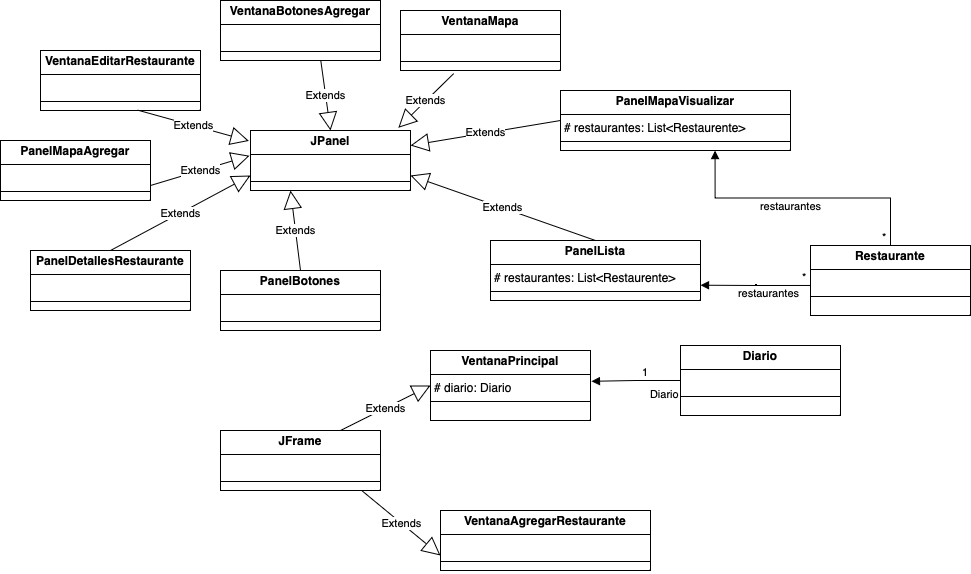

The diagram above was exported from draw.io. Its source (the exported page's mxGraphModel, read from the mxfile embedded in the PNG):
<mxGraphModel dx="1892" dy="1304" grid="1" gridSize="10" guides="1" tooltips="1" connect="1" arrows="1" fold="1" page="1" pageScale="1" pageWidth="850" pageHeight="1100" math="0" shadow="0">
  <root>
    <mxCell id="0" />
    <mxCell id="1" parent="0" />
    <mxCell id="3FNPxkLer3vMef6k4rzR-3" value="&lt;p style=&quot;margin:0px;margin-top:4px;text-align:center;&quot;&gt;&lt;b&gt;VentanaPrincipal&lt;/b&gt;&lt;/p&gt;&lt;hr size=&quot;1&quot; style=&quot;border-style:solid;&quot;&gt;&lt;p style=&quot;margin:0px;margin-left:4px;&quot;&gt;# diario: Diario&lt;/p&gt;&lt;hr size=&quot;1&quot; style=&quot;border-style:solid;&quot;&gt;&lt;p style=&quot;margin:0px;margin-left:4px;&quot;&gt;&lt;br&gt;&lt;/p&gt;" style="verticalAlign=top;align=left;overflow=fill;html=1;whiteSpace=wrap;" vertex="1" parent="1">
      <mxGeometry x="890" y="540" width="160" height="70" as="geometry" />
    </mxCell>
    <mxCell id="3FNPxkLer3vMef6k4rzR-4" value="&lt;p style=&quot;margin:0px;margin-top:4px;text-align:center;&quot;&gt;&lt;b&gt;PanelLista&lt;/b&gt;&lt;/p&gt;&lt;hr size=&quot;1&quot; style=&quot;border-style:solid;&quot;&gt;&lt;p style=&quot;margin:0px;margin-left:4px;&quot;&gt;# restaurantes: List&amp;lt;Restaurente&amp;gt;&lt;/p&gt;&lt;hr size=&quot;1&quot; style=&quot;border-style:solid;&quot;&gt;&lt;p style=&quot;margin:0px;margin-left:4px;&quot;&gt;&lt;br&gt;&lt;/p&gt;" style="verticalAlign=top;align=left;overflow=fill;html=1;whiteSpace=wrap;" vertex="1" parent="1">
      <mxGeometry x="950" y="430" width="210" height="60" as="geometry" />
    </mxCell>
    <mxCell id="3FNPxkLer3vMef6k4rzR-5" value="&lt;p style=&quot;margin:0px;margin-top:4px;text-align:center;&quot;&gt;&lt;b&gt;PanelDetallesRestaurante&lt;/b&gt;&lt;/p&gt;&lt;hr size=&quot;1&quot; style=&quot;border-style:solid;&quot;&gt;&lt;p style=&quot;margin:0px;margin-left:4px;&quot;&gt;&lt;br&gt;&lt;/p&gt;&lt;hr size=&quot;1&quot; style=&quot;border-style:solid;&quot;&gt;&lt;p style=&quot;margin:0px;margin-left:4px;&quot;&gt;&lt;br&gt;&lt;/p&gt;" style="verticalAlign=top;align=left;overflow=fill;html=1;whiteSpace=wrap;" vertex="1" parent="1">
      <mxGeometry x="490" y="440" width="160" height="60" as="geometry" />
    </mxCell>
    <mxCell id="3FNPxkLer3vMef6k4rzR-6" value="&lt;p style=&quot;margin:0px;margin-top:4px;text-align:center;&quot;&gt;&lt;b&gt;JPanel&lt;/b&gt;&lt;/p&gt;&lt;hr size=&quot;1&quot; style=&quot;border-style:solid;&quot;&gt;&lt;p style=&quot;margin:0px;margin-left:4px;&quot;&gt;&lt;br&gt;&lt;/p&gt;&lt;hr size=&quot;1&quot; style=&quot;border-style:solid;&quot;&gt;&lt;p style=&quot;margin:0px;margin-left:4px;&quot;&gt;&lt;br&gt;&lt;/p&gt;" style="verticalAlign=top;align=left;overflow=fill;html=1;whiteSpace=wrap;" vertex="1" parent="1">
      <mxGeometry x="710" y="320" width="160" height="60" as="geometry" />
    </mxCell>
    <mxCell id="3FNPxkLer3vMef6k4rzR-7" value="&lt;p style=&quot;margin:0px;margin-top:4px;text-align:center;&quot;&gt;&lt;b&gt;PanelBotones&lt;/b&gt;&lt;/p&gt;&lt;hr size=&quot;1&quot; style=&quot;border-style:solid;&quot;&gt;&lt;p style=&quot;margin:0px;margin-left:4px;&quot;&gt;&lt;br&gt;&lt;/p&gt;&lt;hr size=&quot;1&quot; style=&quot;border-style:solid;&quot;&gt;&lt;p style=&quot;margin:0px;margin-left:4px;&quot;&gt;&lt;br&gt;&lt;/p&gt;" style="verticalAlign=top;align=left;overflow=fill;html=1;whiteSpace=wrap;" vertex="1" parent="1">
      <mxGeometry x="680" y="460" width="160" height="60" as="geometry" />
    </mxCell>
    <mxCell id="3FNPxkLer3vMef6k4rzR-8" value="Extends" style="endArrow=block;endSize=16;endFill=0;html=1;rounded=0;exitX=0.5;exitY=0;exitDx=0;exitDy=0;entryX=0;entryY=0.75;entryDx=0;entryDy=0;" edge="1" parent="1" source="3FNPxkLer3vMef6k4rzR-5" target="3FNPxkLer3vMef6k4rzR-6">
      <mxGeometry width="160" relative="1" as="geometry">
        <mxPoint x="690" y="510" as="sourcePoint" />
        <mxPoint x="850" y="510" as="targetPoint" />
      </mxGeometry>
    </mxCell>
    <mxCell id="3FNPxkLer3vMef6k4rzR-9" value="Extends" style="endArrow=block;endSize=16;endFill=0;html=1;rounded=0;exitX=0.5;exitY=0;exitDx=0;exitDy=0;entryX=0.25;entryY=1;entryDx=0;entryDy=0;" edge="1" parent="1" source="3FNPxkLer3vMef6k4rzR-7" target="3FNPxkLer3vMef6k4rzR-6">
      <mxGeometry width="160" relative="1" as="geometry">
        <mxPoint x="690" y="510" as="sourcePoint" />
        <mxPoint x="850" y="510" as="targetPoint" />
      </mxGeometry>
    </mxCell>
    <mxCell id="3FNPxkLer3vMef6k4rzR-11" value="Extends" style="endArrow=block;endSize=16;endFill=0;html=1;rounded=0;entryX=1;entryY=0.75;entryDx=0;entryDy=0;exitX=0.5;exitY=0;exitDx=0;exitDy=0;" edge="1" parent="1" source="3FNPxkLer3vMef6k4rzR-4" target="3FNPxkLer3vMef6k4rzR-6">
      <mxGeometry x="0.0054" width="160" relative="1" as="geometry">
        <mxPoint x="690" y="510" as="sourcePoint" />
        <mxPoint x="850" y="510" as="targetPoint" />
        <mxPoint as="offset" />
      </mxGeometry>
    </mxCell>
    <mxCell id="3FNPxkLer3vMef6k4rzR-12" value="&lt;p style=&quot;margin:0px;margin-top:4px;text-align:center;&quot;&gt;&lt;b&gt;Diario&lt;/b&gt;&lt;/p&gt;&lt;hr size=&quot;1&quot; style=&quot;border-style:solid;&quot;&gt;&lt;p style=&quot;margin:0px;margin-left:4px;&quot;&gt;&lt;br&gt;&lt;/p&gt;&lt;hr size=&quot;1&quot; style=&quot;border-style:solid;&quot;&gt;&lt;p style=&quot;margin:0px;margin-left:4px;&quot;&gt;&lt;br&gt;&lt;/p&gt;" style="verticalAlign=top;align=left;overflow=fill;html=1;whiteSpace=wrap;" vertex="1" parent="1">
      <mxGeometry x="1140" y="535" width="160" height="70" as="geometry" />
    </mxCell>
    <mxCell id="3FNPxkLer3vMef6k4rzR-13" value="&lt;p style=&quot;margin:0px;margin-top:4px;text-align:center;&quot;&gt;&lt;b&gt;Restaurante&lt;/b&gt;&lt;/p&gt;&lt;hr size=&quot;1&quot; style=&quot;border-style:solid;&quot;&gt;&lt;p style=&quot;margin:0px;margin-left:4px;&quot;&gt;&lt;br&gt;&lt;/p&gt;&lt;hr size=&quot;1&quot; style=&quot;border-style:solid;&quot;&gt;&lt;p style=&quot;margin:0px;margin-left:4px;&quot;&gt;&lt;br&gt;&lt;/p&gt;" style="verticalAlign=top;align=left;overflow=fill;html=1;whiteSpace=wrap;" vertex="1" parent="1">
      <mxGeometry x="1270" y="435" width="160" height="70" as="geometry" />
    </mxCell>
    <mxCell id="3FNPxkLer3vMef6k4rzR-14" value="Diario" style="endArrow=block;endFill=1;html=1;edgeStyle=orthogonalEdgeStyle;align=left;verticalAlign=top;rounded=0;exitX=0;exitY=0.5;exitDx=0;exitDy=0;entryX=1.006;entryY=0.44;entryDx=0;entryDy=0;entryPerimeter=0;" edge="1" parent="1" source="3FNPxkLer3vMef6k4rzR-12" target="3FNPxkLer3vMef6k4rzR-3">
      <mxGeometry x="-0.2851" y="1" relative="1" as="geometry">
        <mxPoint x="1160" y="670" as="sourcePoint" />
        <mxPoint x="1320" y="670" as="targetPoint" />
        <mxPoint as="offset" />
      </mxGeometry>
    </mxCell>
    <mxCell id="3FNPxkLer3vMef6k4rzR-15" value="1" style="edgeLabel;resizable=0;html=1;align=left;verticalAlign=bottom;" connectable="0" vertex="1" parent="3FNPxkLer3vMef6k4rzR-14">
      <mxGeometry x="-1" relative="1" as="geometry">
        <mxPoint x="-40" as="offset" />
      </mxGeometry>
    </mxCell>
    <mxCell id="3FNPxkLer3vMef6k4rzR-16" value="restaurantes" style="endArrow=block;endFill=1;html=1;edgeStyle=orthogonalEdgeStyle;align=left;verticalAlign=top;rounded=0;entryX=1;entryY=0.75;entryDx=0;entryDy=0;exitX=0.001;exitY=0.571;exitDx=0;exitDy=0;exitPerimeter=0;" edge="1" parent="1" source="3FNPxkLer3vMef6k4rzR-13">
      <mxGeometry x="0.3333" y="-5" relative="1" as="geometry">
        <mxPoint x="1270" y="475" as="sourcePoint" />
        <mxPoint x="1160" y="474.71" as="targetPoint" />
        <mxPoint as="offset" />
      </mxGeometry>
    </mxCell>
    <mxCell id="3FNPxkLer3vMef6k4rzR-17" value="*" style="edgeLabel;resizable=0;html=1;align=left;verticalAlign=bottom;" connectable="0" vertex="1" parent="3FNPxkLer3vMef6k4rzR-16">
      <mxGeometry x="-1" relative="1" as="geometry">
        <mxPoint x="-10" as="offset" />
      </mxGeometry>
    </mxCell>
    <mxCell id="3FNPxkLer3vMef6k4rzR-19" value="&lt;p style=&quot;margin:0px;margin-top:4px;text-align:center;&quot;&gt;&lt;b&gt;PanelMapaVisualizar&lt;/b&gt;&lt;/p&gt;&lt;hr size=&quot;1&quot; style=&quot;border-style:solid;&quot;&gt;&lt;p style=&quot;margin:0px;margin-left:4px;&quot;&gt;# restaurantes: List&amp;lt;Restaurente&amp;gt;&lt;br&gt;&lt;/p&gt;&lt;hr size=&quot;1&quot; style=&quot;border-style:solid;&quot;&gt;&lt;p style=&quot;margin:0px;margin-left:4px;&quot;&gt;&lt;br&gt;&lt;/p&gt;" style="verticalAlign=top;align=left;overflow=fill;html=1;whiteSpace=wrap;" vertex="1" parent="1">
      <mxGeometry x="1020" y="280" width="230" height="60" as="geometry" />
    </mxCell>
    <mxCell id="3FNPxkLer3vMef6k4rzR-20" value="&lt;p style=&quot;margin:0px;margin-top:4px;text-align:center;&quot;&gt;&lt;b&gt;VentanaMapa&lt;/b&gt;&lt;/p&gt;&lt;hr size=&quot;1&quot; style=&quot;border-style:solid;&quot;&gt;&lt;p style=&quot;margin:0px;margin-left:4px;&quot;&gt;&lt;br&gt;&lt;/p&gt;&lt;hr size=&quot;1&quot; style=&quot;border-style:solid;&quot;&gt;&lt;p style=&quot;margin:0px;margin-left:4px;&quot;&gt;&lt;br&gt;&lt;/p&gt;" style="verticalAlign=top;align=left;overflow=fill;html=1;whiteSpace=wrap;" vertex="1" parent="1">
      <mxGeometry x="860" y="200" width="160" height="60" as="geometry" />
    </mxCell>
    <mxCell id="3FNPxkLer3vMef6k4rzR-21" value="restaurantes" style="endArrow=block;endFill=1;html=1;edgeStyle=orthogonalEdgeStyle;align=left;verticalAlign=top;rounded=0;entryX=0.672;entryY=1.001;entryDx=0;entryDy=0;exitX=0.5;exitY=0;exitDx=0;exitDy=0;entryPerimeter=0;" edge="1" parent="1" source="3FNPxkLer3vMef6k4rzR-13" target="3FNPxkLer3vMef6k4rzR-19">
      <mxGeometry x="0.3333" y="-5" relative="1" as="geometry">
        <mxPoint x="1320" y="470.29" as="sourcePoint" />
        <mxPoint x="1210" y="470" as="targetPoint" />
        <mxPoint as="offset" />
      </mxGeometry>
    </mxCell>
    <mxCell id="3FNPxkLer3vMef6k4rzR-22" value="*" style="edgeLabel;resizable=0;html=1;align=left;verticalAlign=bottom;" connectable="0" vertex="1" parent="3FNPxkLer3vMef6k4rzR-21">
      <mxGeometry x="-1" relative="1" as="geometry">
        <mxPoint x="-10" as="offset" />
      </mxGeometry>
    </mxCell>
    <mxCell id="3FNPxkLer3vMef6k4rzR-25" value="&lt;p style=&quot;margin:0px;margin-top:4px;text-align:center;&quot;&gt;&lt;b&gt;VentanaAgregarRestaurante&lt;/b&gt;&lt;/p&gt;&lt;hr size=&quot;1&quot; style=&quot;border-style:solid;&quot;&gt;&lt;p style=&quot;margin:0px;margin-left:4px;&quot;&gt;&lt;br&gt;&lt;/p&gt;&lt;hr size=&quot;1&quot; style=&quot;border-style:solid;&quot;&gt;&lt;p style=&quot;margin:0px;margin-left:4px;&quot;&gt;&lt;br&gt;&lt;/p&gt;" style="verticalAlign=top;align=left;overflow=fill;html=1;whiteSpace=wrap;" vertex="1" parent="1">
      <mxGeometry x="900" y="700" width="210" height="60" as="geometry" />
    </mxCell>
    <mxCell id="3FNPxkLer3vMef6k4rzR-27" value="&lt;p style=&quot;margin:0px;margin-top:4px;text-align:center;&quot;&gt;&lt;b&gt;PanelMapaAgregar&lt;/b&gt;&lt;/p&gt;&lt;hr size=&quot;1&quot; style=&quot;border-style:solid;&quot;&gt;&lt;p style=&quot;margin:0px;margin-left:4px;&quot;&gt;&lt;br&gt;&lt;/p&gt;&lt;hr size=&quot;1&quot; style=&quot;border-style:solid;&quot;&gt;&lt;p style=&quot;margin:0px;margin-left:4px;&quot;&gt;&lt;br&gt;&lt;/p&gt;" style="verticalAlign=top;align=left;overflow=fill;html=1;whiteSpace=wrap;" vertex="1" parent="1">
      <mxGeometry x="460" y="330" width="150" height="60" as="geometry" />
    </mxCell>
    <mxCell id="3FNPxkLer3vMef6k4rzR-28" value="&lt;p style=&quot;margin:0px;margin-top:4px;text-align:center;&quot;&gt;&lt;b&gt;VentanaEditarRestaurante&lt;/b&gt;&lt;/p&gt;&lt;hr size=&quot;1&quot; style=&quot;border-style:solid;&quot;&gt;&lt;p style=&quot;margin:0px;margin-left:4px;&quot;&gt;&lt;br&gt;&lt;/p&gt;&lt;hr size=&quot;1&quot; style=&quot;border-style:solid;&quot;&gt;&lt;p style=&quot;margin:0px;margin-left:4px;&quot;&gt;&lt;br&gt;&lt;/p&gt;" style="verticalAlign=top;align=left;overflow=fill;html=1;whiteSpace=wrap;" vertex="1" parent="1">
      <mxGeometry x="500" y="240" width="160" height="60" as="geometry" />
    </mxCell>
    <mxCell id="3FNPxkLer3vMef6k4rzR-29" value="Extends" style="endArrow=block;endSize=16;endFill=0;html=1;rounded=0;exitX=1;exitY=0.75;exitDx=0;exitDy=0;entryX=-0.006;entryY=0.421;entryDx=0;entryDy=0;entryPerimeter=0;" edge="1" parent="1" source="3FNPxkLer3vMef6k4rzR-27" target="3FNPxkLer3vMef6k4rzR-6">
      <mxGeometry x="0.0042" width="160" relative="1" as="geometry">
        <mxPoint x="580" y="380" as="sourcePoint" />
        <mxPoint x="640" y="335" as="targetPoint" />
        <mxPoint as="offset" />
      </mxGeometry>
    </mxCell>
    <mxCell id="3FNPxkLer3vMef6k4rzR-30" value="Extends" style="endArrow=block;endSize=16;endFill=0;html=1;rounded=0;exitX=0.606;exitY=0.993;exitDx=0;exitDy=0;exitPerimeter=0;entryX=-0.01;entryY=0.174;entryDx=0;entryDy=0;entryPerimeter=0;" edge="1" parent="1" source="3FNPxkLer3vMef6k4rzR-28" target="3FNPxkLer3vMef6k4rzR-6">
      <mxGeometry x="0.0042" width="160" relative="1" as="geometry">
        <mxPoint x="630" y="340" as="sourcePoint" />
        <mxPoint x="720" y="320" as="targetPoint" />
        <mxPoint as="offset" />
      </mxGeometry>
    </mxCell>
    <mxCell id="3FNPxkLer3vMef6k4rzR-31" value="&lt;p style=&quot;margin:0px;margin-top:4px;text-align:center;&quot;&gt;&lt;b&gt;VentanaBotonesAgregar&lt;/b&gt;&lt;/p&gt;&lt;hr size=&quot;1&quot; style=&quot;border-style:solid;&quot;&gt;&lt;p style=&quot;margin:0px;margin-left:4px;&quot;&gt;&lt;br&gt;&lt;/p&gt;&lt;hr size=&quot;1&quot; style=&quot;border-style:solid;&quot;&gt;&lt;p style=&quot;margin:0px;margin-left:4px;&quot;&gt;&lt;br&gt;&lt;/p&gt;" style="verticalAlign=top;align=left;overflow=fill;html=1;whiteSpace=wrap;" vertex="1" parent="1">
      <mxGeometry x="680" y="190" width="160" height="60" as="geometry" />
    </mxCell>
    <mxCell id="3FNPxkLer3vMef6k4rzR-32" value="Extends" style="endArrow=block;endSize=16;endFill=0;html=1;rounded=0;entryX=0.5;entryY=0;entryDx=0;entryDy=0;exitX=0.627;exitY=1.005;exitDx=0;exitDy=0;exitPerimeter=0;" edge="1" parent="1" source="3FNPxkLer3vMef6k4rzR-31" target="3FNPxkLer3vMef6k4rzR-6">
      <mxGeometry width="160" relative="1" as="geometry">
        <mxPoint x="630" y="260" as="sourcePoint" />
        <mxPoint x="790" y="260" as="targetPoint" />
      </mxGeometry>
    </mxCell>
    <mxCell id="3FNPxkLer3vMef6k4rzR-33" value="&lt;p style=&quot;margin:0px;margin-top:4px;text-align:center;&quot;&gt;&lt;b&gt;JFrame&lt;/b&gt;&lt;/p&gt;&lt;hr size=&quot;1&quot; style=&quot;border-style:solid;&quot;&gt;&lt;p style=&quot;margin:0px;margin-left:4px;&quot;&gt;&lt;br&gt;&lt;/p&gt;&lt;hr size=&quot;1&quot; style=&quot;border-style:solid;&quot;&gt;&lt;p style=&quot;margin:0px;margin-left:4px;&quot;&gt;&lt;br&gt;&lt;/p&gt;" style="verticalAlign=top;align=left;overflow=fill;html=1;whiteSpace=wrap;" vertex="1" parent="1">
      <mxGeometry x="680" y="620" width="160" height="60" as="geometry" />
    </mxCell>
    <mxCell id="3FNPxkLer3vMef6k4rzR-34" value="Extends" style="endArrow=block;endSize=16;endFill=0;html=1;rounded=0;exitX=0.75;exitY=0;exitDx=0;exitDy=0;entryX=0;entryY=0.5;entryDx=0;entryDy=0;" edge="1" parent="1" source="3FNPxkLer3vMef6k4rzR-33" target="3FNPxkLer3vMef6k4rzR-3">
      <mxGeometry width="160" relative="1" as="geometry">
        <mxPoint x="820" y="670" as="sourcePoint" />
        <mxPoint x="980" y="670" as="targetPoint" />
      </mxGeometry>
    </mxCell>
    <mxCell id="3FNPxkLer3vMef6k4rzR-35" value="Extends" style="endArrow=block;endSize=16;endFill=0;html=1;rounded=0;exitX=0.885;exitY=1.006;exitDx=0;exitDy=0;exitPerimeter=0;entryX=0;entryY=0.75;entryDx=0;entryDy=0;" edge="1" parent="1" source="3FNPxkLer3vMef6k4rzR-33" target="3FNPxkLer3vMef6k4rzR-25">
      <mxGeometry width="160" relative="1" as="geometry">
        <mxPoint x="820" y="670" as="sourcePoint" />
        <mxPoint x="980" y="670" as="targetPoint" />
      </mxGeometry>
    </mxCell>
    <mxCell id="3FNPxkLer3vMef6k4rzR-37" value="Extends" style="endArrow=block;endSize=16;endFill=0;html=1;rounded=0;exitX=0.333;exitY=1.05;exitDx=0;exitDy=0;exitPerimeter=0;entryX=0.924;entryY=-0.045;entryDx=0;entryDy=0;entryPerimeter=0;" edge="1" parent="1" source="3FNPxkLer3vMef6k4rzR-20" target="3FNPxkLer3vMef6k4rzR-6">
      <mxGeometry width="160" relative="1" as="geometry">
        <mxPoint x="910" y="440" as="sourcePoint" />
        <mxPoint x="1070" y="440" as="targetPoint" />
      </mxGeometry>
    </mxCell>
    <mxCell id="3FNPxkLer3vMef6k4rzR-38" value="Extends" style="endArrow=block;endSize=16;endFill=0;html=1;rounded=0;exitX=0;exitY=0.5;exitDx=0;exitDy=0;entryX=1;entryY=0.25;entryDx=0;entryDy=0;" edge="1" parent="1" source="3FNPxkLer3vMef6k4rzR-19" target="3FNPxkLer3vMef6k4rzR-6">
      <mxGeometry width="160" relative="1" as="geometry">
        <mxPoint x="910" y="440" as="sourcePoint" />
        <mxPoint x="1070" y="440" as="targetPoint" />
      </mxGeometry>
    </mxCell>
  </root>
</mxGraphModel>